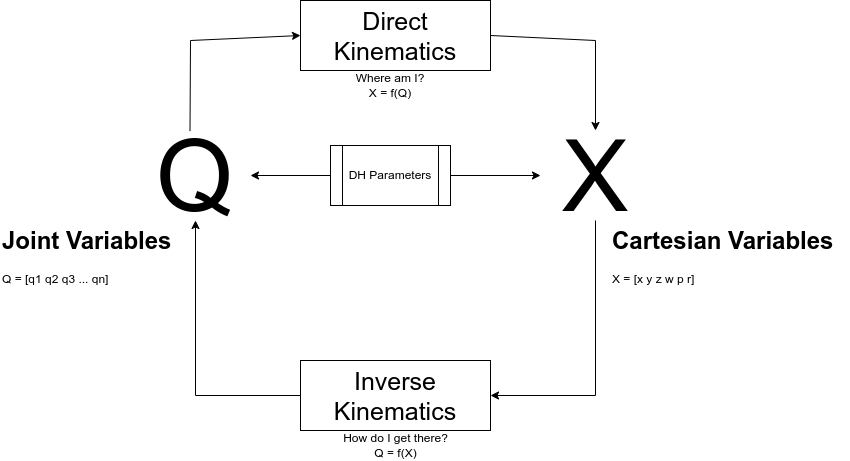

The diagram above was exported from draw.io. Its source (the exported page's mxGraphModel, read from the mxfile embedded in the PNG):
<mxGraphModel dx="1188" dy="707" grid="1" gridSize="10" guides="1" tooltips="1" connect="1" arrows="1" fold="1" page="1" pageScale="1" pageWidth="827" pageHeight="1169" math="0" shadow="0">
  <root>
    <mxCell id="0" />
    <mxCell id="1" parent="0" />
    <mxCell id="VzUxTVbSfbrceSnGVb1W-1" value="&lt;font style=&quot;font-size: 100px;&quot;&gt;Q&lt;/font&gt;" style="text;html=1;align=center;verticalAlign=middle;whiteSpace=wrap;rounded=0;" vertex="1" parent="1">
      <mxGeometry x="180" y="240" width="110" height="90" as="geometry" />
    </mxCell>
    <mxCell id="VzUxTVbSfbrceSnGVb1W-2" value="&lt;h1 style=&quot;margin-top: 0px;&quot;&gt;Joint Variables&lt;/h1&gt;&lt;div&gt;Q = [q1 q2 q3 ... qn]&lt;/div&gt;" style="text;html=1;whiteSpace=wrap;overflow=hidden;rounded=0;" vertex="1" parent="1">
      <mxGeometry x="40" y="330" width="180" height="80" as="geometry" />
    </mxCell>
    <mxCell id="VzUxTVbSfbrceSnGVb1W-3" value="&lt;font style=&quot;font-size: 100px;&quot;&gt;X&lt;/font&gt;" style="text;html=1;align=center;verticalAlign=middle;whiteSpace=wrap;rounded=0;" vertex="1" parent="1">
      <mxGeometry x="580" y="240" width="110" height="90" as="geometry" />
    </mxCell>
    <mxCell id="VzUxTVbSfbrceSnGVb1W-4" value="&lt;h1 style=&quot;margin-top: 0px;&quot;&gt;Cartesian Variables&lt;/h1&gt;&lt;div&gt;X = [x y z w p r]&lt;/div&gt;" style="text;html=1;whiteSpace=wrap;overflow=hidden;rounded=0;" vertex="1" parent="1">
      <mxGeometry x="650" y="330" width="240" height="80" as="geometry" />
    </mxCell>
    <mxCell id="VzUxTVbSfbrceSnGVb1W-6" value="&lt;font style=&quot;font-size: 25px;&quot;&gt;Direct Kinematics&lt;/font&gt;" style="rounded=0;whiteSpace=wrap;html=1;" vertex="1" parent="1">
      <mxGeometry x="340" y="110" width="190" height="70" as="geometry" />
    </mxCell>
    <mxCell id="VzUxTVbSfbrceSnGVb1W-7" value="" style="endArrow=classic;html=1;rounded=0;exitX=0.45;exitY=0.006;exitDx=0;exitDy=0;exitPerimeter=0;entryX=0;entryY=0.5;entryDx=0;entryDy=0;" edge="1" parent="1" source="VzUxTVbSfbrceSnGVb1W-1" target="VzUxTVbSfbrceSnGVb1W-6">
      <mxGeometry width="50" height="50" relative="1" as="geometry">
        <mxPoint x="320" y="270" as="sourcePoint" />
        <mxPoint x="370" y="220" as="targetPoint" />
        <Array as="points">
          <mxPoint x="230" y="150" />
        </Array>
      </mxGeometry>
    </mxCell>
    <mxCell id="VzUxTVbSfbrceSnGVb1W-8" value="" style="endArrow=classic;html=1;rounded=0;exitX=1;exitY=0.5;exitDx=0;exitDy=0;entryX=0.5;entryY=0;entryDx=0;entryDy=0;" edge="1" parent="1" source="VzUxTVbSfbrceSnGVb1W-6" target="VzUxTVbSfbrceSnGVb1W-3">
      <mxGeometry width="50" height="50" relative="1" as="geometry">
        <mxPoint x="320" y="270" as="sourcePoint" />
        <mxPoint x="370" y="220" as="targetPoint" />
        <Array as="points">
          <mxPoint x="635" y="150" />
        </Array>
      </mxGeometry>
    </mxCell>
    <mxCell id="VzUxTVbSfbrceSnGVb1W-9" value="&lt;font style=&quot;font-size: 25px;&quot;&gt;Inverse Kinematics&lt;/font&gt;" style="rounded=0;whiteSpace=wrap;html=1;" vertex="1" parent="1">
      <mxGeometry x="340" y="470" width="190" height="70" as="geometry" />
    </mxCell>
    <mxCell id="VzUxTVbSfbrceSnGVb1W-12" value="" style="endArrow=classic;html=1;rounded=0;exitX=0.5;exitY=1;exitDx=0;exitDy=0;entryX=1;entryY=0.5;entryDx=0;entryDy=0;" edge="1" parent="1" source="VzUxTVbSfbrceSnGVb1W-3" target="VzUxTVbSfbrceSnGVb1W-9">
      <mxGeometry width="50" height="50" relative="1" as="geometry">
        <mxPoint x="380" y="390" as="sourcePoint" />
        <mxPoint x="430" y="340" as="targetPoint" />
        <Array as="points">
          <mxPoint x="635" y="505" />
        </Array>
      </mxGeometry>
    </mxCell>
    <mxCell id="VzUxTVbSfbrceSnGVb1W-13" value="" style="endArrow=classic;html=1;rounded=0;exitX=0;exitY=0.5;exitDx=0;exitDy=0;entryX=0.5;entryY=1;entryDx=0;entryDy=0;" edge="1" parent="1" source="VzUxTVbSfbrceSnGVb1W-9" target="VzUxTVbSfbrceSnGVb1W-1">
      <mxGeometry width="50" height="50" relative="1" as="geometry">
        <mxPoint x="380" y="390" as="sourcePoint" />
        <mxPoint x="430" y="340" as="targetPoint" />
        <Array as="points">
          <mxPoint x="235" y="505" />
        </Array>
      </mxGeometry>
    </mxCell>
    <mxCell id="VzUxTVbSfbrceSnGVb1W-14" value="Where am I?&lt;div&gt;X = f(Q)&lt;/div&gt;" style="text;html=1;align=center;verticalAlign=middle;whiteSpace=wrap;rounded=0;" vertex="1" parent="1">
      <mxGeometry x="380" y="180" width="100" height="30" as="geometry" />
    </mxCell>
    <mxCell id="VzUxTVbSfbrceSnGVb1W-15" value="How do I get there?&lt;div&gt;Q = f(X)&lt;/div&gt;" style="text;html=1;align=center;verticalAlign=middle;whiteSpace=wrap;rounded=0;" vertex="1" parent="1">
      <mxGeometry x="372.5" y="540" width="125" height="30" as="geometry" />
    </mxCell>
    <mxCell id="VzUxTVbSfbrceSnGVb1W-16" value="DH Parameters" style="shape=process;whiteSpace=wrap;html=1;backgroundOutline=1;" vertex="1" parent="1">
      <mxGeometry x="370" y="255" width="120" height="60" as="geometry" />
    </mxCell>
    <mxCell id="VzUxTVbSfbrceSnGVb1W-17" value="" style="endArrow=classic;html=1;rounded=0;exitX=0;exitY=0.5;exitDx=0;exitDy=0;entryX=1;entryY=0.5;entryDx=0;entryDy=0;" edge="1" parent="1" source="VzUxTVbSfbrceSnGVb1W-16" target="VzUxTVbSfbrceSnGVb1W-1">
      <mxGeometry width="50" height="50" relative="1" as="geometry">
        <mxPoint x="380" y="390" as="sourcePoint" />
        <mxPoint x="430" y="340" as="targetPoint" />
      </mxGeometry>
    </mxCell>
    <mxCell id="VzUxTVbSfbrceSnGVb1W-18" value="" style="endArrow=classic;html=1;rounded=0;entryX=0;entryY=0.5;entryDx=0;entryDy=0;exitX=1;exitY=0.5;exitDx=0;exitDy=0;" edge="1" parent="1" source="VzUxTVbSfbrceSnGVb1W-16" target="VzUxTVbSfbrceSnGVb1W-3">
      <mxGeometry width="50" height="50" relative="1" as="geometry">
        <mxPoint x="380" y="390" as="sourcePoint" />
        <mxPoint x="430" y="340" as="targetPoint" />
      </mxGeometry>
    </mxCell>
  </root>
</mxGraphModel>